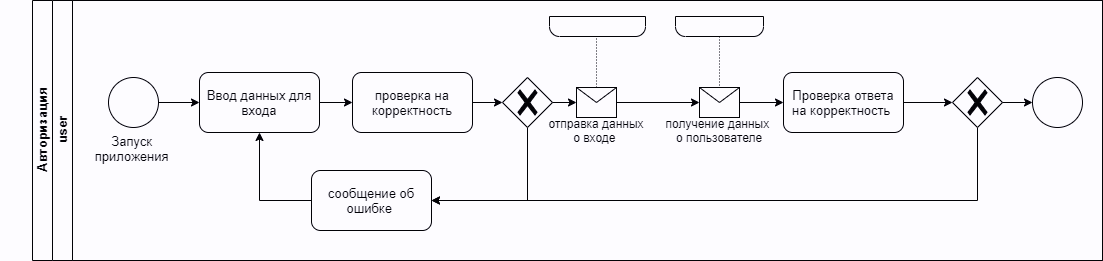

The diagram above was exported from draw.io. Its source (the exported page's mxGraphModel, read from the mxfile embedded in the PNG):
<mxGraphModel dx="1422" dy="762" grid="1" gridSize="10" guides="1" tooltips="1" connect="1" arrows="1" fold="1" page="1" pageScale="1" pageWidth="827" pageHeight="1169" math="0" shadow="0">
  <root>
    <mxCell id="GF_7J13PyQOzU8q2-Fyt-0" />
    <mxCell id="GF_7J13PyQOzU8q2-Fyt-1" parent="GF_7J13PyQOzU8q2-Fyt-0" />
    <mxCell id="DFLD82V6L-8-JWRibDw--0" value="Авторизация" style="swimlane;html=1;childLayout=stackLayout;resizeParent=1;resizeParentMax=0;horizontal=0;startSize=20;horizontalStack=0;rounded=0;" parent="GF_7J13PyQOzU8q2-Fyt-1" vertex="1">
      <mxGeometry x="130" y="40" width="1070" height="260" as="geometry" />
    </mxCell>
    <mxCell id="DFLD82V6L-8-JWRibDw--1" value="user" style="swimlane;html=1;startSize=20;horizontal=0;" parent="DFLD82V6L-8-JWRibDw--0" vertex="1">
      <mxGeometry x="20" width="1050" height="260" as="geometry" />
    </mxCell>
    <mxCell id="DFLD82V6L-8-JWRibDw--2" value="&lt;div&gt;Запуск&amp;nbsp;&lt;/div&gt;&lt;div&gt;приложения&amp;nbsp;&lt;/div&gt;" style="points=[[0.145,0.145,0],[0.5,0,0],[0.855,0.145,0],[1,0.5,0],[0.855,0.855,0],[0.5,1,0],[0.145,0.855,0],[0,0.5,0]];shape=mxgraph.bpmn.event;html=1;verticalLabelPosition=bottom;labelBackgroundColor=#ffffff;verticalAlign=top;align=center;perimeter=ellipsePerimeter;outlineConnect=0;aspect=fixed;outline=standard;symbol=general;rounded=0;" parent="DFLD82V6L-8-JWRibDw--1" vertex="1">
      <mxGeometry x="56" y="77" width="50" height="50" as="geometry" />
    </mxCell>
    <mxCell id="DFLD82V6L-8-JWRibDw--3" value="" style="edgeStyle=orthogonalEdgeStyle;rounded=0;orthogonalLoop=1;jettySize=auto;html=1;" parent="DFLD82V6L-8-JWRibDw--1" target="DFLD82V6L-8-JWRibDw--7" edge="1">
      <mxGeometry relative="1" as="geometry">
        <mxPoint x="488" y="102" as="sourcePoint" />
      </mxGeometry>
    </mxCell>
    <mxCell id="DFLD82V6L-8-JWRibDw--52" value="" style="edgeStyle=orthogonalEdgeStyle;rounded=0;orthogonalLoop=1;jettySize=auto;html=1;" parent="DFLD82V6L-8-JWRibDw--1" source="DFLD82V6L-8-JWRibDw--4" target="DFLD82V6L-8-JWRibDw--51" edge="1">
      <mxGeometry relative="1" as="geometry" />
    </mxCell>
    <mxCell id="DFLD82V6L-8-JWRibDw--4" value="Ввод данных для входа" style="rounded=1;whiteSpace=wrap;html=1;" parent="DFLD82V6L-8-JWRibDw--1" vertex="1">
      <mxGeometry x="147" y="72" width="120" height="60" as="geometry" />
    </mxCell>
    <mxCell id="DFLD82V6L-8-JWRibDw--5" value="" style="shape=mxgraph.bpmn.task;part=1;taskMarker=abstract;rectStyle=rounded;isLoopSub=0;topLeftStyle=square;topRightStyle=square;whiteSpace=wrap;" parent="DFLD82V6L-8-JWRibDw--1" vertex="1">
      <mxGeometry x="497" y="16" width="96" height="20" as="geometry" />
    </mxCell>
    <mxCell id="DFLD82V6L-8-JWRibDw--6" value="" style="edgeStyle=orthogonalEdgeStyle;rounded=0;orthogonalLoop=1;jettySize=auto;html=1;" parent="DFLD82V6L-8-JWRibDw--1" source="DFLD82V6L-8-JWRibDw--7" target="DFLD82V6L-8-JWRibDw--12" edge="1">
      <mxGeometry relative="1" as="geometry">
        <mxPoint x="559" y="-23" as="targetPoint" />
      </mxGeometry>
    </mxCell>
    <mxCell id="DFLD82V6L-8-JWRibDw--7" value="&#10;&#10;&#10;&#10;отправка данных &#10;о входе " style="shape=message;" parent="DFLD82V6L-8-JWRibDw--1" vertex="1">
      <mxGeometry x="524" y="87" width="40" height="30" as="geometry" />
    </mxCell>
    <mxCell id="DFLD82V6L-8-JWRibDw--8" value="" style="edgeStyle=orthogonalEdgeStyle;html=1;elbow=horizontal;endArrow=none;labelBackgroundColor=none;endSize=12;endFill=0;dashed=1;dashPattern=1 2;exitX=0.5;exitY=1;rounded=0;" parent="DFLD82V6L-8-JWRibDw--1" source="DFLD82V6L-8-JWRibDw--5" target="DFLD82V6L-8-JWRibDw--7" edge="1">
      <mxGeometry relative="1" as="geometry">
        <Array as="points">
          <mxPoint x="544" y="36" />
        </Array>
      </mxGeometry>
    </mxCell>
    <mxCell id="DFLD82V6L-8-JWRibDw--9" value="" style="edgeStyle=orthogonalEdgeStyle;rounded=0;orthogonalLoop=1;jettySize=auto;html=1;" parent="DFLD82V6L-8-JWRibDw--1" source="DFLD82V6L-8-JWRibDw--2" target="DFLD82V6L-8-JWRibDw--4" edge="1">
      <mxGeometry relative="1" as="geometry">
        <mxPoint x="13" y="-23" as="targetPoint" />
      </mxGeometry>
    </mxCell>
    <mxCell id="DFLD82V6L-8-JWRibDw--10" value="" style="shape=mxgraph.bpmn.task;part=1;taskMarker=abstract;rectStyle=rounded;isLoopSub=0;topLeftStyle=square;topRightStyle=square;whiteSpace=wrap;" parent="DFLD82V6L-8-JWRibDw--1" vertex="1">
      <mxGeometry x="623" y="16" width="88" height="20" as="geometry" />
    </mxCell>
    <mxCell id="DFLD82V6L-8-JWRibDw--45" value="" style="edgeStyle=orthogonalEdgeStyle;rounded=0;orthogonalLoop=1;jettySize=auto;html=1;entryX=0;entryY=0.5;entryDx=0;entryDy=0;" parent="DFLD82V6L-8-JWRibDw--1" source="DFLD82V6L-8-JWRibDw--12" target="DFLD82V6L-8-JWRibDw--47" edge="1">
      <mxGeometry relative="1" as="geometry">
        <mxPoint x="751" y="102" as="targetPoint" />
      </mxGeometry>
    </mxCell>
    <mxCell id="DFLD82V6L-8-JWRibDw--12" value="&#10;&#10;&#10;&#10;&#10;получение данных &#10;о пользователе&#10;" style="shape=message;" parent="DFLD82V6L-8-JWRibDw--1" vertex="1">
      <mxGeometry x="647" y="87" width="40" height="30" as="geometry" />
    </mxCell>
    <mxCell id="DFLD82V6L-8-JWRibDw--13" value="" style="edgeStyle=orthogonalEdgeStyle;html=1;elbow=horizontal;endArrow=none;labelBackgroundColor=none;endSize=12;endFill=0;dashed=1;dashPattern=1 2;exitX=0.5;exitY=1;rounded=0;" parent="DFLD82V6L-8-JWRibDw--1" source="DFLD82V6L-8-JWRibDw--10" target="DFLD82V6L-8-JWRibDw--12" edge="1">
      <mxGeometry relative="1" as="geometry" />
    </mxCell>
    <mxCell id="DFLD82V6L-8-JWRibDw--49" value="" style="edgeStyle=orthogonalEdgeStyle;rounded=0;orthogonalLoop=1;jettySize=auto;html=1;entryX=0;entryY=0.5;entryDx=0;entryDy=0;entryPerimeter=0;" parent="DFLD82V6L-8-JWRibDw--1" source="DFLD82V6L-8-JWRibDw--47" target="DFLD82V6L-8-JWRibDw--48" edge="1">
      <mxGeometry relative="1" as="geometry" />
    </mxCell>
    <mxCell id="DFLD82V6L-8-JWRibDw--47" value="Проверка ответа на корректность&amp;nbsp;" style="rounded=1;whiteSpace=wrap;html=1;" parent="DFLD82V6L-8-JWRibDw--1" vertex="1">
      <mxGeometry x="731" y="72" width="120" height="60" as="geometry" />
    </mxCell>
    <mxCell id="DFLD82V6L-8-JWRibDw--50" style="edgeStyle=orthogonalEdgeStyle;rounded=0;orthogonalLoop=1;jettySize=auto;html=1;entryX=1;entryY=0.5;entryDx=0;entryDy=0;" parent="DFLD82V6L-8-JWRibDw--1" source="DFLD82V6L-8-JWRibDw--48" target="DFLD82V6L-8-JWRibDw--56" edge="1">
      <mxGeometry relative="1" as="geometry">
        <Array as="points">
          <mxPoint x="925" y="200" />
        </Array>
      </mxGeometry>
    </mxCell>
    <mxCell id="DFLD82V6L-8-JWRibDw--48" value="" style="points=[[0.25,0.25,0],[0.5,0,0],[0.75,0.25,0],[1,0.5,0],[0.75,0.75,0],[0.5,1,0],[0.25,0.75,0],[0,0.5,0]];shape=mxgraph.bpmn.gateway2;html=1;verticalLabelPosition=bottom;labelBackgroundColor=#ffffff;verticalAlign=top;align=center;perimeter=rhombusPerimeter;outlineConnect=0;outline=none;symbol=none;gwType=exclusive;" parent="DFLD82V6L-8-JWRibDw--1" vertex="1">
      <mxGeometry x="900" y="77" width="50" height="50" as="geometry" />
    </mxCell>
    <mxCell id="DFLD82V6L-8-JWRibDw--54" value="" style="edgeStyle=orthogonalEdgeStyle;rounded=0;orthogonalLoop=1;jettySize=auto;html=1;" parent="DFLD82V6L-8-JWRibDw--1" source="DFLD82V6L-8-JWRibDw--51" target="DFLD82V6L-8-JWRibDw--53" edge="1">
      <mxGeometry relative="1" as="geometry" />
    </mxCell>
    <mxCell id="DFLD82V6L-8-JWRibDw--51" value="проверка на корректность" style="rounded=1;whiteSpace=wrap;html=1;" parent="DFLD82V6L-8-JWRibDw--1" vertex="1">
      <mxGeometry x="300" y="72" width="120" height="60" as="geometry" />
    </mxCell>
    <mxCell id="DFLD82V6L-8-JWRibDw--55" style="edgeStyle=orthogonalEdgeStyle;rounded=0;orthogonalLoop=1;jettySize=auto;html=1;entryX=1;entryY=0.5;entryDx=0;entryDy=0;" parent="DFLD82V6L-8-JWRibDw--1" source="DFLD82V6L-8-JWRibDw--53" target="DFLD82V6L-8-JWRibDw--56" edge="1">
      <mxGeometry relative="1" as="geometry">
        <Array as="points">
          <mxPoint x="475" y="200" />
        </Array>
      </mxGeometry>
    </mxCell>
    <mxCell id="DFLD82V6L-8-JWRibDw--53" value="" style="points=[[0.25,0.25,0],[0.5,0,0],[0.75,0.25,0],[1,0.5,0],[0.75,0.75,0],[0.5,1,0],[0.25,0.75,0],[0,0.5,0]];shape=mxgraph.bpmn.gateway2;html=1;verticalLabelPosition=bottom;labelBackgroundColor=#ffffff;verticalAlign=top;align=center;perimeter=rhombusPerimeter;outlineConnect=0;outline=none;symbol=none;gwType=exclusive;" parent="DFLD82V6L-8-JWRibDw--1" vertex="1">
      <mxGeometry x="450" y="77" width="50" height="50" as="geometry" />
    </mxCell>
    <mxCell id="DFLD82V6L-8-JWRibDw--57" style="edgeStyle=orthogonalEdgeStyle;rounded=0;orthogonalLoop=1;jettySize=auto;html=1;entryX=0.5;entryY=1;entryDx=0;entryDy=0;" parent="DFLD82V6L-8-JWRibDw--1" source="DFLD82V6L-8-JWRibDw--56" target="DFLD82V6L-8-JWRibDw--4" edge="1">
      <mxGeometry relative="1" as="geometry">
        <Array as="points">
          <mxPoint x="207" y="200" />
        </Array>
      </mxGeometry>
    </mxCell>
    <mxCell id="DFLD82V6L-8-JWRibDw--56" value="сообщение об ошибке&amp;nbsp;" style="rounded=1;whiteSpace=wrap;html=1;" parent="DFLD82V6L-8-JWRibDw--1" vertex="1">
      <mxGeometry x="259" y="170" width="120" height="60" as="geometry" />
    </mxCell>
    <mxCell id="DFLD82V6L-8-JWRibDw--43" value="" style="points=[[0.145,0.145,0],[0.5,0,0],[0.855,0.145,0],[1,0.5,0],[0.855,0.855,0],[0.5,1,0],[0.145,0.855,0],[0,0.5,0]];shape=mxgraph.bpmn.event;html=1;verticalLabelPosition=bottom;labelBackgroundColor=#ffffff;verticalAlign=top;align=center;perimeter=ellipsePerimeter;outlineConnect=0;aspect=fixed;outline=standard;symbol=general;rounded=0;" parent="DFLD82V6L-8-JWRibDw--1" vertex="1">
      <mxGeometry x="980" y="77" width="50" height="50" as="geometry" />
    </mxCell>
    <mxCell id="DFLD82V6L-8-JWRibDw--46" value="" style="edgeStyle=orthogonalEdgeStyle;rounded=0;orthogonalLoop=1;jettySize=auto;html=1;exitX=1;exitY=0.5;exitDx=0;exitDy=0;exitPerimeter=0;" parent="DFLD82V6L-8-JWRibDw--1" source="DFLD82V6L-8-JWRibDw--48" target="DFLD82V6L-8-JWRibDw--43" edge="1">
      <mxGeometry relative="1" as="geometry">
        <mxPoint x="901" y="98" as="sourcePoint" />
      </mxGeometry>
    </mxCell>
  </root>
</mxGraphModel>